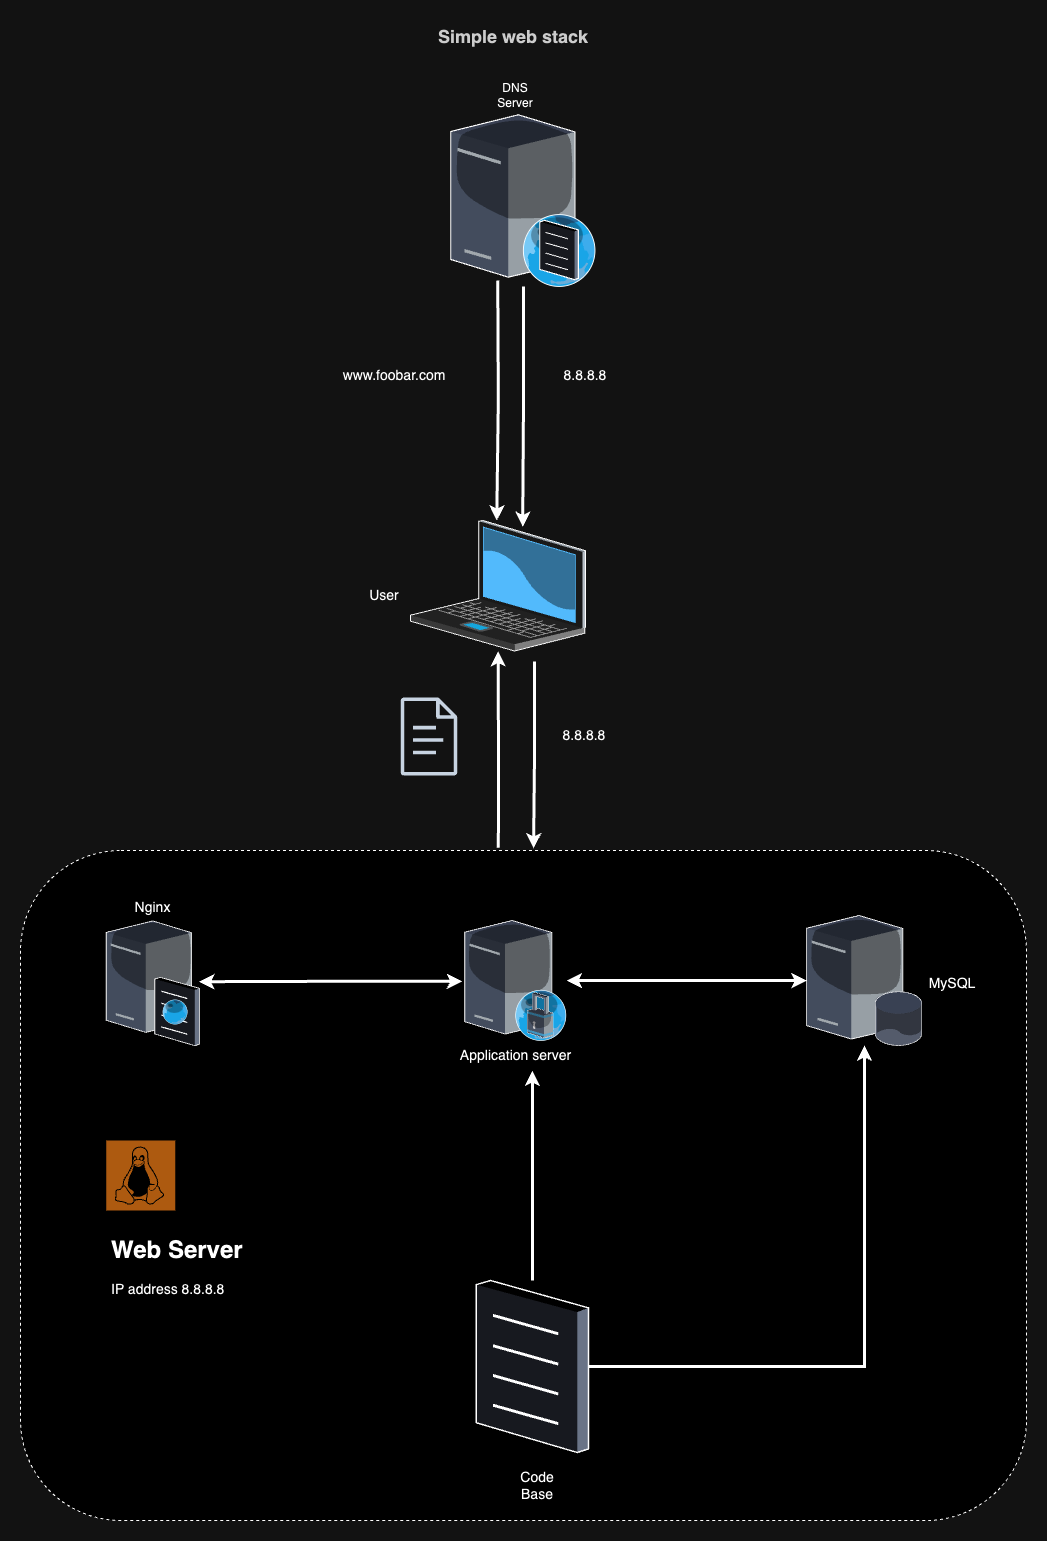

The diagram above was exported from draw.io. Its source (the exported page's mxGraphModel, read from the mxfile embedded in the PNG):
<mxGraphModel dx="2868" dy="333" grid="0" gridSize="10" guides="1" tooltips="1" connect="1" arrows="1" fold="1" page="1" pageScale="1.5" pageWidth="1169" pageHeight="826" background="none" math="0" shadow="0">
  <root>
    <mxCell id="0" style=";html=1;" />
    <mxCell id="1" style=";html=1;" parent="0" />
    <mxCell id="fwVUh9DTnTiPE2c4mO2S-23" value="" style="rounded=1;whiteSpace=wrap;html=1;dashed=1;" vertex="1" parent="1">
      <mxGeometry x="410" y="2170" width="1006" height="670" as="geometry" />
    </mxCell>
    <mxCell id="fwVUh9DTnTiPE2c4mO2S-16" style="edgeStyle=orthogonalEdgeStyle;rounded=0;orthogonalLoop=1;jettySize=auto;html=1;exitX=0.475;exitY=-0.004;exitDx=0;exitDy=0;exitPerimeter=0;strokeWidth=3;" edge="1" parent="1" source="fwVUh9DTnTiPE2c4mO2S-23" target="fwVUh9DTnTiPE2c4mO2S-2">
      <mxGeometry relative="1" as="geometry">
        <mxPoint x="887.75" y="2140" as="sourcePoint" />
      </mxGeometry>
    </mxCell>
    <mxCell id="fwVUh9DTnTiPE2c4mO2S-2" value="" style="verticalLabelPosition=bottom;aspect=fixed;html=1;verticalAlign=top;strokeColor=none;shape=mxgraph.citrix.laptop_2;fillColor=#66B2FF;gradientColor=#0066CC;fontSize=14;" vertex="1" parent="1">
      <mxGeometry x="800" y="1840" width="175" height="130.5" as="geometry" />
    </mxCell>
    <mxCell id="fwVUh9DTnTiPE2c4mO2S-20" style="edgeStyle=orthogonalEdgeStyle;rounded=0;orthogonalLoop=1;jettySize=auto;html=1;strokeWidth=3;startArrow=classic;startFill=1;" edge="1" parent="1" source="fwVUh9DTnTiPE2c4mO2S-4" target="fwVUh9DTnTiPE2c4mO2S-6">
      <mxGeometry relative="1" as="geometry" />
    </mxCell>
    <mxCell id="fwVUh9DTnTiPE2c4mO2S-4" value="Application server" style="verticalLabelPosition=bottom;aspect=fixed;html=1;verticalAlign=top;strokeColor=none;shape=mxgraph.citrix.proxy_server;fillColor=#66B2FF;gradientColor=#0066CC;fontSize=14;" vertex="1" parent="1">
      <mxGeometry x="854.25" y="2240" width="102" height="120" as="geometry" />
    </mxCell>
    <mxCell id="fwVUh9DTnTiPE2c4mO2S-5" value="Nginx" style="verticalLabelPosition=top;aspect=fixed;html=1;verticalAlign=bottom;strokeColor=none;shape=mxgraph.citrix.cache_server;fillColor=#66B2FF;gradientColor=#0066CC;fontSize=14;labelPosition=center;align=center;" vertex="1" parent="1">
      <mxGeometry x="495.75" y="2237.5" width="92.85" height="127.5" as="geometry" />
    </mxCell>
    <object label="" id="fwVUh9DTnTiPE2c4mO2S-6">
      <mxCell style="verticalLabelPosition=bottom;sketch=0;aspect=fixed;html=1;verticalAlign=top;strokeColor=none;align=center;outlineConnect=0;shape=mxgraph.citrix.database_server;" vertex="1" parent="1">
        <mxGeometry x="1196.19" y="2235" width="115.56" height="130" as="geometry" />
      </mxCell>
    </object>
    <mxCell id="fwVUh9DTnTiPE2c4mO2S-7" value="" style="verticalLabelPosition=bottom;sketch=0;aspect=fixed;html=1;verticalAlign=top;strokeColor=none;align=center;outlineConnect=0;shape=mxgraph.citrix.dns_server;" vertex="1" parent="1">
      <mxGeometry x="840.25" y="1430" width="145.5" height="175.93" as="geometry" />
    </mxCell>
    <mxCell id="fwVUh9DTnTiPE2c4mO2S-8" style="edgeStyle=orthogonalEdgeStyle;rounded=0;orthogonalLoop=1;jettySize=auto;html=1;entryX=0.641;entryY=0.048;entryDx=0;entryDy=0;entryPerimeter=0;strokeWidth=3;" edge="1" parent="1" source="fwVUh9DTnTiPE2c4mO2S-7" target="fwVUh9DTnTiPE2c4mO2S-2">
      <mxGeometry relative="1" as="geometry" />
    </mxCell>
    <mxCell id="fwVUh9DTnTiPE2c4mO2S-10" style="edgeStyle=orthogonalEdgeStyle;rounded=0;orthogonalLoop=1;jettySize=auto;html=1;entryX=0.641;entryY=0.048;entryDx=0;entryDy=0;entryPerimeter=0;strokeWidth=3;" edge="1" parent="1">
      <mxGeometry relative="1" as="geometry">
        <mxPoint x="887.25" y="1600" as="sourcePoint" />
        <mxPoint x="886.25" y="1840" as="targetPoint" />
      </mxGeometry>
    </mxCell>
    <mxCell id="fwVUh9DTnTiPE2c4mO2S-13" style="edgeStyle=orthogonalEdgeStyle;rounded=0;orthogonalLoop=1;jettySize=auto;html=1;strokeWidth=3;" edge="1" parent="1" source="fwVUh9DTnTiPE2c4mO2S-11">
      <mxGeometry relative="1" as="geometry">
        <mxPoint x="921.8899999999994" y="2390" as="targetPoint" />
      </mxGeometry>
    </mxCell>
    <mxCell id="fwVUh9DTnTiPE2c4mO2S-19" style="edgeStyle=orthogonalEdgeStyle;rounded=0;orthogonalLoop=1;jettySize=auto;html=1;strokeWidth=3;" edge="1" parent="1" source="fwVUh9DTnTiPE2c4mO2S-11" target="fwVUh9DTnTiPE2c4mO2S-6">
      <mxGeometry relative="1" as="geometry" />
    </mxCell>
    <mxCell id="fwVUh9DTnTiPE2c4mO2S-11" value="" style="verticalLabelPosition=bottom;sketch=0;aspect=fixed;html=1;verticalAlign=top;strokeColor=none;align=center;outlineConnect=0;shape=mxgraph.citrix.document;" vertex="1" parent="1">
      <mxGeometry x="865.75" y="2600" width="112.28" height="172" as="geometry" />
    </mxCell>
    <mxCell id="fwVUh9DTnTiPE2c4mO2S-17" style="edgeStyle=orthogonalEdgeStyle;rounded=0;orthogonalLoop=1;jettySize=auto;html=1;entryX=0.51;entryY=-0.003;entryDx=0;entryDy=0;entryPerimeter=0;strokeWidth=3;" edge="1" parent="1" target="fwVUh9DTnTiPE2c4mO2S-23">
      <mxGeometry relative="1" as="geometry">
        <mxPoint x="923.75" y="2130" as="targetPoint" />
        <mxPoint x="924" y="1981" as="sourcePoint" />
        <Array as="points">
          <mxPoint x="923.75" y="2076" />
        </Array>
      </mxGeometry>
    </mxCell>
    <mxCell id="fwVUh9DTnTiPE2c4mO2S-22" style="edgeStyle=orthogonalEdgeStyle;rounded=0;orthogonalLoop=1;jettySize=auto;html=1;exitX=-0.025;exitY=0.506;exitDx=0;exitDy=0;exitPerimeter=0;startArrow=classic;startFill=1;strokeWidth=3;" edge="1" parent="1" source="fwVUh9DTnTiPE2c4mO2S-4" target="fwVUh9DTnTiPE2c4mO2S-5">
      <mxGeometry relative="1" as="geometry" />
    </mxCell>
    <mxCell id="fwVUh9DTnTiPE2c4mO2S-29" value="&lt;font style=&quot;font-size: 14px;&quot;&gt;8.8.8.8&lt;/font&gt;" style="text;html=1;align=center;verticalAlign=middle;whiteSpace=wrap;rounded=0;" vertex="1" parent="1">
      <mxGeometry x="944.75" y="1680" width="60" height="30" as="geometry" />
    </mxCell>
    <mxCell id="fwVUh9DTnTiPE2c4mO2S-30" value="&lt;font style=&quot;font-size: 14px;&quot;&gt;8.8.8.8&lt;/font&gt;" style="text;html=1;align=center;verticalAlign=middle;whiteSpace=wrap;rounded=0;" vertex="1" parent="1">
      <mxGeometry x="944.25" y="2040" width="60" height="30" as="geometry" />
    </mxCell>
    <mxCell id="fwVUh9DTnTiPE2c4mO2S-31" value="&lt;font style=&quot;font-size: 14px;&quot;&gt;www.foobar.com&lt;/font&gt;" style="text;html=1;align=center;verticalAlign=middle;whiteSpace=wrap;rounded=0;" vertex="1" parent="1">
      <mxGeometry x="753.75" y="1680" width="60" height="30" as="geometry" />
    </mxCell>
    <mxCell id="fwVUh9DTnTiPE2c4mO2S-32" value="DNS Server" style="text;html=1;align=center;verticalAlign=middle;whiteSpace=wrap;rounded=0;" vertex="1" parent="1">
      <mxGeometry x="875.25" y="1400" width="60" height="30" as="geometry" />
    </mxCell>
    <mxCell id="fwVUh9DTnTiPE2c4mO2S-33" value="&lt;font style=&quot;font-size: 14px;&quot;&gt;User&lt;/font&gt;" style="text;html=1;align=center;verticalAlign=middle;whiteSpace=wrap;rounded=0;" vertex="1" parent="1">
      <mxGeometry x="743.75" y="1900" width="60" height="30" as="geometry" />
    </mxCell>
    <mxCell id="fwVUh9DTnTiPE2c4mO2S-34" value="&lt;font style=&quot;font-size: 14px;&quot;&gt;MySQL&lt;/font&gt;" style="text;html=1;align=center;verticalAlign=middle;whiteSpace=wrap;rounded=0;" vertex="1" parent="1">
      <mxGeometry x="1311.75" y="2288" width="60" height="30" as="geometry" />
    </mxCell>
    <mxCell id="fwVUh9DTnTiPE2c4mO2S-35" value="" style="sketch=0;pointerEvents=1;shadow=0;dashed=0;html=1;strokeColor=none;fillColor=#DF8C42;labelPosition=center;verticalLabelPosition=bottom;verticalAlign=top;align=center;outlineConnect=0;shape=mxgraph.veeam2.linux;" vertex="1" parent="1">
      <mxGeometry x="495.75" y="2460" width="69" height="70" as="geometry" />
    </mxCell>
    <mxCell id="fwVUh9DTnTiPE2c4mO2S-36" value="&lt;h1&gt;Web Server&lt;/h1&gt;&lt;p&gt;&lt;font style=&quot;font-size: 14px;&quot;&gt;IP address 8.8.8.8&lt;/font&gt;&lt;/p&gt;" style="text;html=1;spacing=5;spacingTop=-20;whiteSpace=wrap;overflow=hidden;rounded=0;" vertex="1" parent="1">
      <mxGeometry x="495.75" y="2550" width="149" height="90" as="geometry" />
    </mxCell>
    <mxCell id="fwVUh9DTnTiPE2c4mO2S-37" value="&lt;font style=&quot;font-size: 14px;&quot;&gt;Code Base&lt;/font&gt;" style="text;html=1;align=center;verticalAlign=middle;whiteSpace=wrap;rounded=0;" vertex="1" parent="1">
      <mxGeometry x="896.75" y="2790" width="60" height="30" as="geometry" />
    </mxCell>
    <mxCell id="fwVUh9DTnTiPE2c4mO2S-38" value="" style="sketch=0;outlineConnect=0;fontColor=#232F3E;gradientColor=none;fillColor=#232F3D;strokeColor=none;dashed=0;verticalLabelPosition=bottom;verticalAlign=top;align=center;html=1;fontSize=12;fontStyle=0;aspect=fixed;pointerEvents=1;shape=mxgraph.aws4.document;" vertex="1" parent="1">
      <mxGeometry x="790" y="2017" width="57" height="78" as="geometry" />
    </mxCell>
    <mxCell id="fwVUh9DTnTiPE2c4mO2S-39" value="&lt;h3 class=&quot;panel-title&quot; style=&quot;box-sizing: border-box; font-family: aktiv-grotesk, sans-serif; line-height: 1.1; color: rgb(51, 51, 51); margin-top: 0px; margin-bottom: 0px; font-style: normal; font-variant-ligatures: normal; font-variant-caps: normal; letter-spacing: normal; orphans: 2; text-align: start; text-indent: 0px; text-transform: none; widows: 2; word-spacing: 0px; -webkit-text-stroke-width: 0px; text-decoration-thickness: initial; text-decoration-style: initial; text-decoration-color: initial;&quot;&gt;&lt;font style=&quot;font-size: 18px;&quot;&gt;Simple web stack&lt;/font&gt;&lt;/h3&gt;" style="text;whiteSpace=wrap;html=1;" vertex="1" parent="1">
      <mxGeometry x="825.75" y="1340" width="160" height="40" as="geometry" />
    </mxCell>
  </root>
</mxGraphModel>